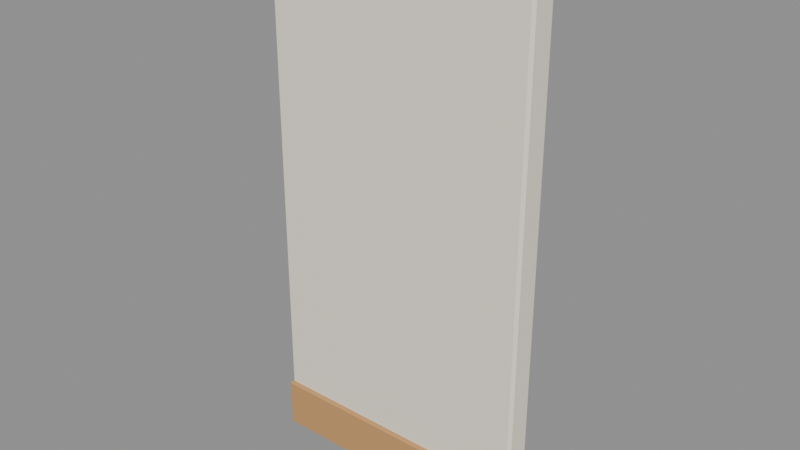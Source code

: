 # Source: wall_straight.blend  (saved by Blender 4.5.92; exported with 4.5.12 LTS)
import bpy
from mathutils import Matrix  # noqa: F401  (used for matrix-valued properties, if any)

bpy.ops.wm.read_factory_settings(use_empty=True)
scene = bpy.context.scene
scene.name = 'Scene'

# ---- materials (node trees are filled in below, after node groups)
mat_hospital_vertex_opaque = bpy.data.materials.new('hospital_vertex_opaque')
mat_hospital_vertex_opaque.use_backface_culling = True

# ---- material node trees
mat_hospital_vertex_opaque.use_nodes = True; mat_hospital_vertex_opaque.node_tree.nodes.clear()
_N = mat_hospital_vertex_opaque.node_tree.nodes; _L = mat_hospital_vertex_opaque.node_tree.links
n0 = _N.new('ShaderNodeBsdfPrincipled'); n0.name = 'Principled BSDF'; n0.location = (-200, 100)
n0.inputs[2].default_value = 0.78
n0.inputs[13].default_value = 0.22
n1 = _N.new('ShaderNodeOutputMaterial'); n1.name = 'Material Output'; n1.location = (200, 100)
n2 = _N.new('ShaderNodeVertexColor'); n2.name = 'Color Attribute'; n2.location = (0, 0)
n2.layer_name = 'Col'
_L.new(n0.outputs[0], n1.inputs[0])
_L.new(n2.outputs[0], n0.inputs[0])
n1.is_active_output = True

# ---- meshes
me_cube = bpy.data.meshes.new('Cube')
me_cube.from_pydata([(0.015, -0.06, 0.0), (0.015, -0.075, 0.015), (0.0, -0.06, 0.015), (0.015, -0.075, 2.985), (0.015, -0.06, 3.0), (0.0, -0.06, 2.985), (0.015, 0.06, 0.0), (0.0, 0.06, 0.015), (0.015, 0.075, 0.015), (0.015, 0.06, 3.0), (0.015, 0.075, 2.985), (0.0, 0.06, 2.985), (1.485, -0.06, 0.0), (1.5, -0.06, 0.015), (1.485, -0.075, 0.015), (1.485, -0.06, 3.0), (1.485, -0.075, 2.985), (1.5, -0.06, 2.985), (1.485, 0.06, 0.0), (1.485, 0.075, 0.015), (1.5, 0.06, 0.015), (1.485, 0.06, 3.0), (1.5, 0.06, 2.985), (1.485, 0.075, 2.985), (0.0077, -0.0898, 0.0), (0.0077, -0.0975, 0.0077), (0.0, -0.0898, 0.0077), (0.0077, -0.0975, 0.2723), (0.0077, -0.0898, 0.28), (0.0, -0.0898, 0.2723), (0.0077, -0.0702, 0.0), (0.0, -0.0702, 0.0077), (0.0077, -0.0625, 0.0077), (0.0077, -0.0702, 0.28), (0.0077, -0.0625, 0.2723), (0.0, -0.0702, 0.2723), (1.492, -0.0898, 0.0), (1.5, -0.0898, 0.0077), (1.492, -0.0975, 0.0077), (1.492, -0.0898, 0.28), (1.492, -0.0975, 0.2723), (1.5, -0.0898, 0.2723), (1.492, -0.0702, 0.0), (1.492, -0.0625, 0.0077), (1.5, -0.0702, 0.0077), (1.492, -0.0702, 0.28), (1.5, -0.0702, 0.2723), (1.492, -0.0625, 0.2723)], [], [(0, 1, 2), (3, 4, 5), (6, 7, 8), (9, 10, 11), (12, 13, 14), (15, 16, 17), (18, 19, 20), (21, 22, 23), (6, 0, 2, 7), (1, 3, 5, 2), (4, 9, 11, 5), (10, 8, 7, 11), (18, 6, 8, 19), (9, 21, 23, 10), (22, 20, 19, 23), (12, 18, 20, 13), (21, 15, 17, 22), (16, 14, 13, 17), (0, 12, 14, 1), (15, 4, 3, 16), (6, 18, 12, 0), (2, 5, 11, 7), (14, 16, 3, 1), (21, 9, 4, 15), (8, 10, 23, 19), (20, 22, 17, 13), (24, 25, 26), (27, 28, 29), (30, 31, 32), (33, 34, 35), (36, 37, 38), (39, 40, 41), (42, 43, 44), (45, 46, 47), (30, 24, 26, 31), (25, 27, 29, 26), (28, 33, 35, 29), (34, 32, 31, 35), (42, 30, 32, 43), (33, 45, 47, 34), (46, 44, 43, 47), (36, 42, 44, 37), (45, 39, 41, 46), (40, 38, 37, 41), (24, 36, 38, 25), (39, 28, 27, 40), (30, 42, 36, 24), (26, 29, 35, 31), (38, 40, 27, 25), (45, 33, 28, 39), (32, 34, 47, 43), (44, 46, 41, 37)])
_uv = me_cube.uv_layers.new(name='UVMap')
_uv.uv.foreach_set('vector', [0.1275, 0.725, 0.1275, 0.75, 0.125, 0.725, 0.6237, 0.0, 0.625, 0.025, 0.6238, 0.025, 0.1275, 0.525, 0.125, 0.525, 0.1275, 0.5, 0.625, 0.2503, 0.6238, 0.2525, 0.6238, 0.225, 0.3725, 0.725, 0.3762, 0.725, 0.3762, 0.7525, 0.6271, 0.7291, 0.6238, 0.7525, 0.6238, 0.725, 0.3725, 0.525, 0.3762, 0.4975, 0.3762, 0.525, 0.6271, 0.5209, 0.6238, 0.525, 0.6238, 0.4975, 0.1275, 0.525, 0.1275, 0.725, 0.125, 0.725, 0.125, 0.525, 0.3763, 0.0, 0.6237, 0.0, 0.6238, 0.025, 0.3762, 0.025, 0.625, 0.025, 0.625, 0.2503, 0.6238, 0.225, 0.6238, 0.025, 0.6238, 0.2525, 0.3763, 0.2525, 0.3762, 0.225, 0.6238, 0.225, 0.3725, 0.525, 0.1275, 0.525, 0.1275, 0.5, 0.3762, 0.4975, 0.625, 0.2503, 0.6271, 0.5209, 0.6238, 0.4975, 0.6238, 0.2525, 0.6238, 0.525, 0.3762, 0.525, 0.3762, 0.4975, 0.6238, 0.4975, 0.3725, 0.725, 0.3725, 0.525, 0.3762, 0.525, 0.3762, 0.725, 0.6271, 0.5209, 0.6271, 0.7291, 0.6238, 0.725, 0.6238, 0.525, 0.6238, 0.7525, 0.3762, 0.7525, 0.3762, 0.725, 0.6238, 0.725, 0.1275, 0.725, 0.3725, 0.725, 0.3762, 0.7525, 0.1275, 0.75, 0.6271, 0.7291, 0.625, 0.9975, 0.6238, 0.9975, 0.6238, 0.7525, 0.1275, 0.525, 0.3725, 0.525, 0.3725, 0.725, 0.1275, 0.725, 0.3762, 0.025, 0.6238, 0.025, 0.6238, 0.225, 0.3762, 0.225, 0.3762, 0.7525, 0.6238, 0.7525, 0.6238, 0.9975, 0.3763, 0.9975, 0.6271, 0.5209, 0.8725, 0.525, 0.8725, 0.725, 0.6271, 0.7291, 0.3763, 0.2525, 0.6238, 0.2525, 0.6238, 0.4975, 0.3762, 0.4975, 0.3762, 0.525, 0.6238, 0.525, 0.6238, 0.725, 0.3762, 0.725, 0.1263, 0.695, 0.1263, 0.75, 0.125, 0.695, 0.6181, 0.9987, 0.625, 0.9987, 0.6181, 1.0, 0.1263, 0.555, 0.125, 0.555, 0.1263, 0.5, 0.625, 0.2506, 0.6181, 0.2513, 0.6181, 0.1953, 0.3737, 0.695, 0.3818, 0.695, 0.3816, 0.7512, 0.6258, 0.715, 0.6181, 0.7513, 0.6181, 0.6953, 0.3737, 0.555, 0.3816, 0.4988, 0.3818, 0.555, 0.6258, 0.535, 0.6181, 0.555, 0.6181, 0.4987, 0.1263, 0.555, 0.1263, 0.695, 0.125, 0.695, 0.125, 0.555, 0.3819, 0.0, 0.6181, 0.0, 0.6181, 0.055, 0.3819, 0.055, 0.625, 0.055, 0.625, 0.2506, 0.6181, 0.1953, 0.6181, 0.055, 0.6181, 0.2513, 0.3819, 0.2513, 0.3819, 0.195, 0.6181, 0.1953, 0.3737, 0.555, 0.1263, 0.555, 0.1263, 0.5, 0.3816, 0.4988, 0.625, 0.2506, 0.6258, 0.535, 0.6181, 0.4987, 0.6181, 0.2513, 0.6181, 0.555, 0.3818, 0.555, 0.3816, 0.4988, 0.6181, 0.4987, 0.3737, 0.695, 0.3737, 0.555, 0.3818, 0.555, 0.3818, 0.695, 0.6258, 0.535, 0.6258, 0.715, 0.6181, 0.6953, 0.6181, 0.555, 0.6181, 0.7513, 0.3816, 0.7512, 0.3818, 0.695, 0.6181, 0.6953, 0.1263, 0.695, 0.3737, 0.695, 0.3816, 0.7512, 0.1263, 0.75, 0.6258, 0.715, 0.625, 0.9987, 0.6181, 0.9987, 0.6181, 0.7513, 0.1263, 0.555, 0.3737, 0.555, 0.3737, 0.695, 0.1263, 0.695, 0.3819, 0.055, 0.6181, 0.055, 0.6181, 0.1953, 0.3819, 0.195, 0.3816, 0.7512, 0.6181, 0.7513, 0.6181, 0.9987, 0.3819, 0.9987, 0.6258, 0.535, 0.8737, 0.555, 0.8737, 0.695, 0.6258, 0.715, 0.3819, 0.2513, 0.6181, 0.2513, 0.6181, 0.4987, 0.3816, 0.4988, 0.3818, 0.555, 0.6181, 0.555, 0.6181, 0.6953, 0.3818, 0.695])
_ca = me_cube.color_attributes.new('Col', 'FLOAT_COLOR', 'CORNER')
_ca.data.foreach_set('color', [0.91, 0.85, 0.72, 1.0, 0.91, 0.85, 0.72, 1.0, 0.91, 0.85, 0.72, 1.0, 0.91, 0.85, 0.72, 1.0, 0.91, 0.85, 0.72, 1.0, 0.91, 0.85, 0.72, 1.0, 0.91, 0.85, 0.72, 1.0, 0.91, 0.85, 0.72, 1.0, 0.91, 0.85, 0.72, 1.0, 0.91, 0.85, 0.72, 1.0, 0.91, 0.85, 0.72, 1.0, 0.91, 0.85, 0.72, 1.0, 0.91, 0.85, 0.72, 1.0, 0.91, 0.85, 0.72, 1.0, 0.91, 0.85, 0.72, 1.0, 0.91, 0.85, 0.72, 1.0, 0.91, 0.85, 0.72, 1.0, 0.91, 0.85, 0.72, 1.0, 0.91, 0.85, 0.72, 1.0, 0.91, 0.85, 0.72, 1.0, 0.91, 0.85, 0.72, 1.0, 0.91, 0.85, 0.72, 1.0, 0.91, 0.85, 0.72, 1.0, 0.91, 0.85, 0.72, 1.0, 0.91, 0.85, 0.72, 1.0, 0.91, 0.85, 0.72, 1.0, 0.91, 0.85, 0.72, 1.0, 0.91, 0.85, 0.72, 1.0, 0.91, 0.85, 0.72, 1.0, 0.91, 0.85, 0.72, 1.0, 0.91, 0.85, 0.72, 1.0, 0.91, 0.85, 0.72, 1.0, 0.91, 0.85, 0.72, 1.0, 0.91, 0.85, 0.72, 1.0, 0.91, 0.85, 0.72, 1.0, 0.91, 0.85, 0.72, 1.0, 0.91, 0.85, 0.72, 1.0, 0.91, 0.85, 0.72, 1.0, 0.91, 0.85, 0.72, 1.0, 0.91, 0.85, 0.72, 1.0, 0.91, 0.85, 0.72, 1.0, 0.91, 0.85, 0.72, 1.0, 0.91, 0.85, 0.72, 1.0, 0.91, 0.85, 0.72, 1.0, 0.91, 0.85, 0.72, 1.0, 0.91, 0.85, 0.72, 1.0, 0.91, 0.85, 0.72, 1.0, 0.91, 0.85, 0.72, 1.0, 0.91, 0.85, 0.72, 1.0, 0.91, 0.85, 0.72, 1.0, 0.91, 0.85, 0.72, 1.0, 0.91, 0.85, 0.72, 1.0, 0.91, 0.85, 0.72, 1.0, 0.91, 0.85, 0.72, 1.0, 0.91, 0.85, 0.72, 1.0, 0.91, 0.85, 0.72, 1.0, 0.91, 0.85, 0.72, 1.0, 0.91, 0.85, 0.72, 1.0, 0.91, 0.85, 0.72, 1.0, 0.91, 0.85, 0.72, 1.0, 0.91, 0.85, 0.72, 1.0, 0.91, 0.85, 0.72, 1.0, 0.91, 0.85, 0.72, 1.0, 0.91, 0.85, 0.72, 1.0, 0.91, 0.85, 0.72, 1.0, 0.91, 0.85, 0.72, 1.0, 0.91, 0.85, 0.72, 1.0, 0.91, 0.85, 0.72, 1.0, 0.91, 0.85, 0.72, 1.0, 0.91, 0.85, 0.72, 1.0, 0.91, 0.85, 0.72, 1.0, 0.91, 0.85, 0.72, 1.0, 0.91, 0.85, 0.72, 1.0, 0.91, 0.85, 0.72, 1.0, 0.91, 0.85, 0.72, 1.0, 0.91, 0.85, 0.72, 1.0, 0.91, 0.85, 0.72, 1.0, 0.91, 0.85, 0.72, 1.0, 0.91, 0.85, 0.72, 1.0, 0.91, 0.85, 0.72, 1.0, 0.91, 0.85, 0.72, 1.0, 0.91, 0.85, 0.72, 1.0, 0.91, 0.85, 0.72, 1.0, 0.91, 0.85, 0.72, 1.0, 0.91, 0.85, 0.72, 1.0, 0.91, 0.85, 0.72, 1.0, 0.91, 0.85, 0.72, 1.0, 0.91, 0.85, 0.72, 1.0, 0.91, 0.85, 0.72, 1.0, 0.91, 0.85, 0.72, 1.0, 0.91, 0.85, 0.72, 1.0, 0.91, 0.85, 0.72, 1.0, 0.91, 0.85, 0.72, 1.0, 0.91, 0.85, 0.72, 1.0, 0.91, 0.85, 0.72, 1.0, 0.91, 0.85, 0.72, 1.0, 0.58, 0.32, 0.13, 1.0, 0.58, 0.32, 0.13, 1.0, 0.58, 0.32, 0.13, 1.0, 0.58, 0.32, 0.13, 1.0, 0.58, 0.32, 0.13, 1.0, 0.58, 0.32, 0.13, 1.0, 0.58, 0.32, 0.13, 1.0, 0.58, 0.32, 0.13, 1.0, 0.58, 0.32, 0.13, 1.0, 0.58, 0.32, 0.13, 1.0, 0.58, 0.32, 0.13, 1.0, 0.58, 0.32, 0.13, 1.0, 0.58, 0.32, 0.13, 1.0, 0.58, 0.32, 0.13, 1.0, 0.58, 0.32, 0.13, 1.0, 0.58, 0.32, 0.13, 1.0, 0.58, 0.32, 0.13, 1.0, 0.58, 0.32, 0.13, 1.0, 0.58, 0.32, 0.13, 1.0, 0.58, 0.32, 0.13, 1.0, 0.58, 0.32, 0.13, 1.0, 0.58, 0.32, 0.13, 1.0, 0.58, 0.32, 0.13, 1.0, 0.58, 0.32, 0.13, 1.0, 0.58, 0.32, 0.13, 1.0, 0.58, 0.32, 0.13, 1.0, 0.58, 0.32, 0.13, 1.0, 0.58, 0.32, 0.13, 1.0, 0.58, 0.32, 0.13, 1.0, 0.58, 0.32, 0.13, 1.0, 0.58, 0.32, 0.13, 1.0, 0.58, 0.32, 0.13, 1.0, 0.58, 0.32, 0.13, 1.0, 0.58, 0.32, 0.13, 1.0, 0.58, 0.32, 0.13, 1.0, 0.58, 0.32, 0.13, 1.0, 0.58, 0.32, 0.13, 1.0, 0.58, 0.32, 0.13, 1.0, 0.58, 0.32, 0.13, 1.0, 0.58, 0.32, 0.13, 1.0, 0.58, 0.32, 0.13, 1.0, 0.58, 0.32, 0.13, 1.0, 0.58, 0.32, 0.13, 1.0, 0.58, 0.32, 0.13, 1.0, 0.58, 0.32, 0.13, 1.0, 0.58, 0.32, 0.13, 1.0, 0.58, 0.32, 0.13, 1.0, 0.58, 0.32, 0.13, 1.0, 0.58, 0.32, 0.13, 1.0, 0.58, 0.32, 0.13, 1.0, 0.58, 0.32, 0.13, 1.0, 0.58, 0.32, 0.13, 1.0, 0.58, 0.32, 0.13, 1.0, 0.58, 0.32, 0.13, 1.0, 0.58, 0.32, 0.13, 1.0, 0.58, 0.32, 0.13, 1.0, 0.58, 0.32, 0.13, 1.0, 0.58, 0.32, 0.13, 1.0, 0.58, 0.32, 0.13, 1.0, 0.58, 0.32, 0.13, 1.0, 0.58, 0.32, 0.13, 1.0, 0.58, 0.32, 0.13, 1.0, 0.58, 0.32, 0.13, 1.0, 0.58, 0.32, 0.13, 1.0, 0.58, 0.32, 0.13, 1.0, 0.58, 0.32, 0.13, 1.0, 0.58, 0.32, 0.13, 1.0, 0.58, 0.32, 0.13, 1.0, 0.58, 0.32, 0.13, 1.0, 0.58, 0.32, 0.13, 1.0, 0.58, 0.32, 0.13, 1.0, 0.58, 0.32, 0.13, 1.0, 0.58, 0.32, 0.13, 1.0, 0.58, 0.32, 0.13, 1.0, 0.58, 0.32, 0.13, 1.0, 0.58, 0.32, 0.13, 1.0, 0.58, 0.32, 0.13, 1.0, 0.58, 0.32, 0.13, 1.0, 0.58, 0.32, 0.13, 1.0, 0.58, 0.32, 0.13, 1.0, 0.58, 0.32, 0.13, 1.0, 0.58, 0.32, 0.13, 1.0, 0.58, 0.32, 0.13, 1.0, 0.58, 0.32, 0.13, 1.0, 0.58, 0.32, 0.13, 1.0, 0.58, 0.32, 0.13, 1.0, 0.58, 0.32, 0.13, 1.0, 0.58, 0.32, 0.13, 1.0, 0.58, 0.32, 0.13, 1.0, 0.58, 0.32, 0.13, 1.0, 0.58, 0.32, 0.13, 1.0, 0.58, 0.32, 0.13, 1.0, 0.58, 0.32, 0.13, 1.0, 0.58, 0.32, 0.13, 1.0, 0.58, 0.32, 0.13, 1.0, 0.58, 0.32, 0.13, 1.0])
me_cube.materials.append(mat_hospital_vertex_opaque)
me_cube.update()

# ---- objects
ob_wall_straight = bpy.data.objects.new('wall_straight', me_cube)

# ---- transforms, parenting, visibility, modifiers, constraints
ob_wall_straight.location = (0.0, 0.0, 0.0)
_vg = ob_wall_straight.vertex_groups.new(name='root')

# ---- collection membership
scene.collection.objects.link(ob_wall_straight)

# ---- scene / render settings (as saved in the file)
scene.frame_start = 1; scene.frame_end = 49; scene.frame_set(1)
scene.render.engine = 'BLENDER_EEVEE_NEXT'
bpy.context.view_layer.update()

# ---- added for rendering (the .blend has no active camera and no usable light): camera, sun + grey world if the file has none
cam_auto = bpy.data.cameras.new('AutoCamera')
cam_auto.lens = 50.0
cam_auto.sensor_width = 36.0
cam_auto.clip_end = 1000.0
ob_auto_camera = bpy.data.objects.new('AutoCamera', cam_auto)
scene.collection.objects.link(ob_auto_camera)
ob_auto_camera.location = (3.8574, -3.74013, 3.98592)
ob_auto_camera.rotation_euler = (1.09748, -7.21219e-08, 0.694738)
scene.camera = ob_auto_camera
light_auto_sun = bpy.data.lights.new('AutoSun', 'SUN')
light_auto_sun.energy = 3.0
light_auto_sun.angle = 0.0523599
ob_auto_sun = bpy.data.objects.new('AutoSun', light_auto_sun)
scene.collection.objects.link(ob_auto_sun)
ob_auto_sun.rotation_euler = (0.872665, 0.174533, 0.523599)
if scene.world is None:
    world_auto = bpy.data.worlds.new('AutoWorld')
    world_auto.color = (0.3, 0.3, 0.3)
    scene.world = world_auto
bpy.context.view_layer.update()
